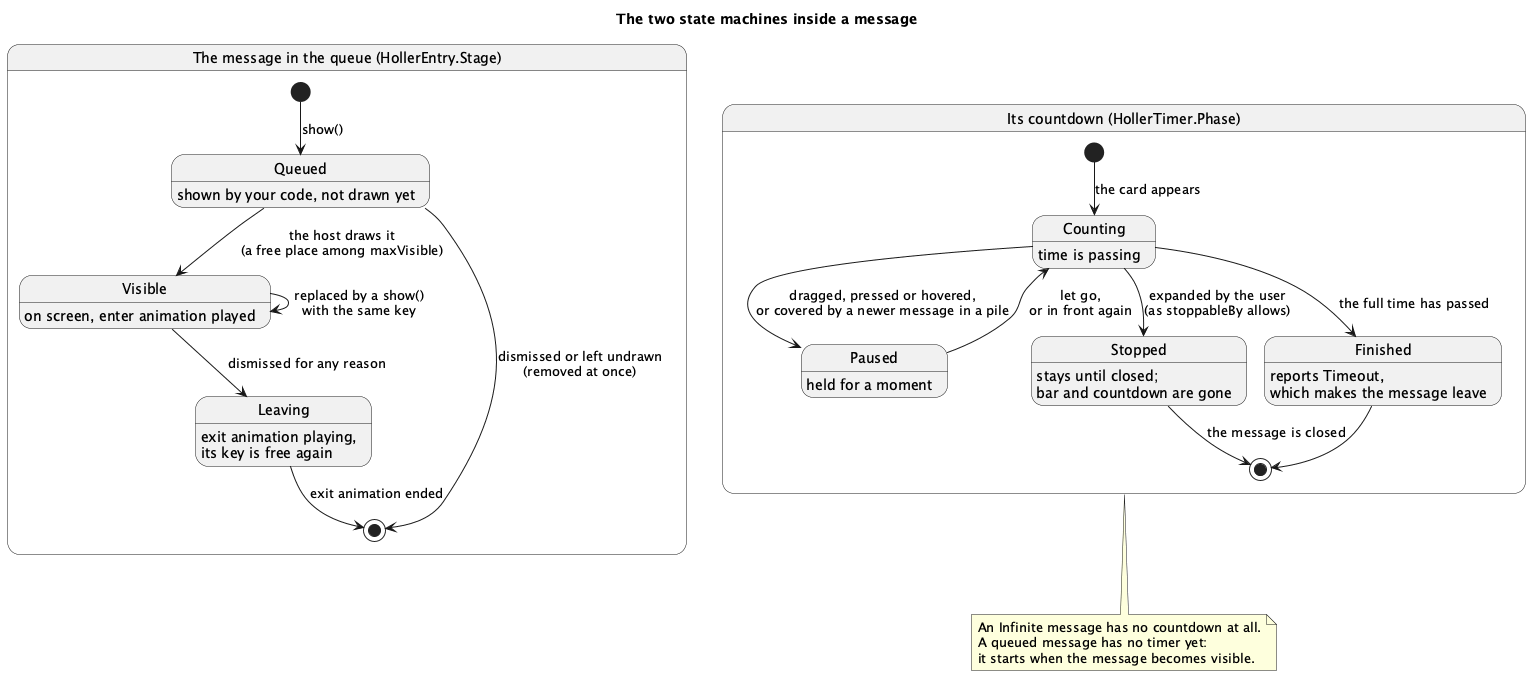

The diagram above was rendered by PlantUML. Its source (embedded in the PNG):
@startuml holler-3-states
title The two state machines inside a message

skinparam shadowing false

state "The message in the queue (HollerEntry.Stage)" as stages {
    [*] --> Queued : show()
    Queued : shown by your code, not drawn yet
    Queued --> Visible : the host draws it\n(a free place among maxVisible)
    Visible : on screen, enter animation played
    Visible --> Visible : replaced by a show()\nwith the same key
    Visible --> Leaving : dismissed for any reason
    Leaving : exit animation playing,\nits key is free again
    Queued --> [*] : dismissed or left undrawn\n(removed at once)
    Leaving --> [*] : exit animation ended
}

state "Its countdown (HollerTimer.Phase)" as phases {
    [*] --> Counting : the card appears
    Counting : time is passing
    Counting --> Paused : dragged, pressed or hovered,\nor covered by a newer message in a pile
    Paused : held for a moment
    Paused --> Counting : let go,\nor in front again
    Counting --> Stopped : expanded by the user\n(as stoppableBy allows)
    Stopped : stays until closed;\nbar and countdown are gone
    Counting --> Finished : the full time has passed
    Finished : reports Timeout,\nwhich makes the message leave
    Finished --> [*]
    Stopped --> [*] : the message is closed
}

note bottom of phases
    An Infinite message has no countdown at all.
    A queued message has no timer yet:
    it starts when the message becomes visible.
end note

@enduml